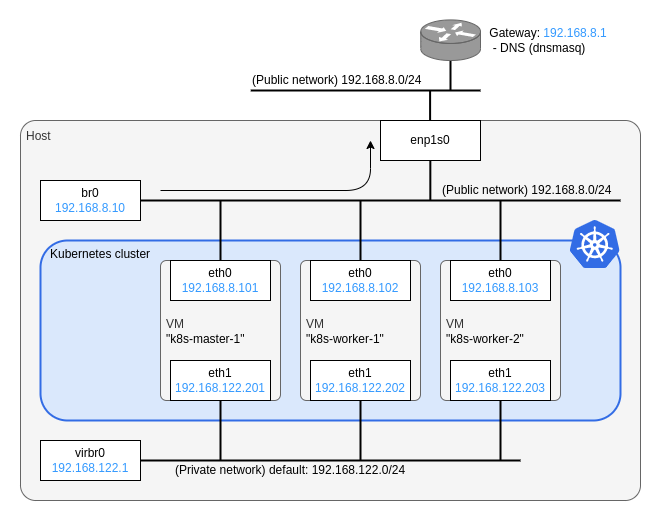

The diagram above was exported from draw.io. Its source (the exported page's mxGraphModel, read from the mxfile embedded in the PNG):
<mxGraphModel dx="892" dy="1952" grid="1" gridSize="10" guides="1" tooltips="1" connect="1" arrows="1" fold="1" page="1" pageScale="1" pageWidth="827" pageHeight="1169" background="#ffffff" math="0" shadow="0">
  <root>
    <mxCell id="0" />
    <mxCell id="1" parent="0" />
    <mxCell id="tG38XKXG_G4PrJlP_fJg-17" value="" style="rounded=0;whiteSpace=wrap;html=1;strokeColor=none;allowArrows=0;connectable=0;" parent="1" vertex="1">
      <mxGeometry y="-240" width="660" height="520" as="geometry" />
    </mxCell>
    <mxCell id="t6wVDE8ur3zb8HwKGCyu-32" value="Host" style="rounded=1;whiteSpace=wrap;html=1;strokeColor=#666666;strokeWidth=1;fillColor=#f5f5f5;fontColor=#333333;align=left;verticalAlign=top;spacingTop=2;spacingLeft=4;arcSize=4;connectable=0;allowArrows=0;" parent="1" vertex="1">
      <mxGeometry x="20" y="-120" width="620" height="380" as="geometry" />
    </mxCell>
    <mxCell id="20" value="Kubernetes cluster" style="rounded=1;whiteSpace=wrap;html=1;fillColor=#dae8fc;strokeColor=#326CE5;strokeWidth=2;align=left;verticalAlign=top;spacingLeft=8;" parent="1" vertex="1">
      <mxGeometry x="40" width="580" height="180" as="geometry" />
    </mxCell>
    <mxCell id="t6wVDE8ur3zb8HwKGCyu-33" value="VM&lt;br style=&quot;border-color: var(--border-color); color: rgb(0, 0, 0);&quot;&gt;&lt;span style=&quot;color: rgb(0, 0, 0);&quot;&gt;&quot;k8s-worker-1&quot;&lt;/span&gt;" style="rounded=1;whiteSpace=wrap;html=1;strokeColor=#666666;strokeWidth=1;fillColor=#f5f5f5;fontColor=#333333;align=left;verticalAlign=middle;spacingTop=2;spacingLeft=4;arcSize=5;" parent="1" vertex="1">
      <mxGeometry x="300" y="20" width="120" height="140" as="geometry" />
    </mxCell>
    <mxCell id="t6wVDE8ur3zb8HwKGCyu-34" value="VM&lt;br style=&quot;border-color: var(--border-color); color: rgb(0, 0, 0);&quot;&gt;&lt;span style=&quot;color: rgb(0, 0, 0);&quot;&gt;&quot;k8s-worker-2&quot;&lt;/span&gt;" style="rounded=1;whiteSpace=wrap;html=1;strokeColor=#666666;strokeWidth=1;fillColor=#f5f5f5;fontColor=#333333;align=left;verticalAlign=middle;spacingTop=2;spacingLeft=4;arcSize=5;" parent="1" vertex="1">
      <mxGeometry x="440" y="20" width="120" height="140" as="geometry" />
    </mxCell>
    <mxCell id="t6wVDE8ur3zb8HwKGCyu-30" value="VM&lt;br style=&quot;border-color: var(--border-color); color: rgb(0, 0, 0);&quot;&gt;&lt;span style=&quot;color: rgb(0, 0, 0);&quot;&gt;&quot;k8s-master-1&quot;&lt;/span&gt;" style="rounded=1;whiteSpace=wrap;html=1;strokeColor=#666666;strokeWidth=1;fillColor=#f5f5f5;fontColor=#333333;align=left;verticalAlign=middle;spacingTop=2;spacingLeft=4;arcSize=5;" parent="1" vertex="1">
      <mxGeometry x="160" y="20" width="120" height="140" as="geometry" />
    </mxCell>
    <mxCell id="CdVEtX-ss27-gKUcnOvj-5" value="eth1&lt;br&gt;&lt;font color=&quot;#3399ff&quot;&gt;192.168.122.201&lt;/font&gt;" style="rounded=0;whiteSpace=wrap;html=1;" parent="1" vertex="1">
      <mxGeometry x="170" y="120" width="100" height="40" as="geometry" />
    </mxCell>
    <mxCell id="CdVEtX-ss27-gKUcnOvj-11" value="eth1&lt;br&gt;&lt;font color=&quot;#3399ff&quot;&gt;192.168.122.202&lt;/font&gt;" style="rounded=0;whiteSpace=wrap;html=1;" parent="1" vertex="1">
      <mxGeometry x="310" y="120" width="100" height="40" as="geometry" />
    </mxCell>
    <mxCell id="CdVEtX-ss27-gKUcnOvj-13" value="eth1&lt;br&gt;&lt;font color=&quot;#3399ff&quot;&gt;192.168.122.203&lt;/font&gt;" style="rounded=0;whiteSpace=wrap;html=1;" parent="1" vertex="1">
      <mxGeometry x="450" y="120" width="100" height="40" as="geometry" />
    </mxCell>
    <mxCell id="_snxV2do2sWlrfjyquUq-4" value="&lt;font&gt;(Private network) default: 192.168.122.0/24&lt;/font&gt;" style="rounded=0;whiteSpace=wrap;html=1;strokeColor=none;fillColor=none;fontColor=default;" parent="1" vertex="1">
      <mxGeometry x="170" y="220" width="240" height="20" as="geometry" />
    </mxCell>
    <mxCell id="5" style="edgeStyle=orthogonalEdgeStyle;rounded=0;orthogonalLoop=1;jettySize=auto;html=1;strokeColor=default;fontColor=#3399FF;endArrow=none;endFill=0;strokeWidth=2;exitX=1;exitY=0.5;exitDx=0;exitDy=0;" parent="1" source="u4R6TUbmXpz0FgdjJEV8-20" edge="1">
      <mxGeometry relative="1" as="geometry">
        <mxPoint x="520" y="220" as="targetPoint" />
        <mxPoint x="170" y="220" as="sourcePoint" />
      </mxGeometry>
    </mxCell>
    <mxCell id="17" value="" style="sketch=0;aspect=fixed;html=1;points=[];align=center;image;fontSize=12;image=img/lib/mscae/Kubernetes.svg;" parent="1" vertex="1">
      <mxGeometry x="569.74" y="-20" width="50" height="48" as="geometry" />
    </mxCell>
    <mxCell id="t6wVDE8ur3zb8HwKGCyu-29" style="edgeStyle=orthogonalEdgeStyle;rounded=0;orthogonalLoop=1;jettySize=auto;html=1;exitX=0.5;exitY=1;exitDx=0;exitDy=0;strokeWidth=2;endArrow=none;endFill=0;" parent="1" edge="1">
      <mxGeometry relative="1" as="geometry">
        <mxPoint x="220" y="220" as="targetPoint" />
        <mxPoint x="220" y="160" as="sourcePoint" />
      </mxGeometry>
    </mxCell>
    <mxCell id="t6wVDE8ur3zb8HwKGCyu-28" style="edgeStyle=orthogonalEdgeStyle;rounded=0;orthogonalLoop=1;jettySize=auto;html=1;exitX=0.5;exitY=1;exitDx=0;exitDy=0;strokeWidth=2;endArrow=none;endFill=0;" parent="1" edge="1">
      <mxGeometry relative="1" as="geometry">
        <mxPoint x="360" y="220" as="targetPoint" />
        <mxPoint x="360" y="160" as="sourcePoint" />
      </mxGeometry>
    </mxCell>
    <mxCell id="t6wVDE8ur3zb8HwKGCyu-27" style="edgeStyle=orthogonalEdgeStyle;rounded=0;orthogonalLoop=1;jettySize=auto;html=1;exitX=0.5;exitY=1;exitDx=0;exitDy=0;strokeWidth=2;endArrow=none;endFill=0;" parent="1" edge="1">
      <mxGeometry relative="1" as="geometry">
        <mxPoint x="500" y="220" as="targetPoint" />
        <mxPoint x="500" y="160" as="sourcePoint" />
      </mxGeometry>
    </mxCell>
    <mxCell id="08cFo1T4mcNns2BE7MgR-20" value="" style="endArrow=classic;html=1;rounded=1;endSize=6;jumpSize=6;strokeWidth=1;arcSize=50;" parent="1" edge="1">
      <mxGeometry width="50" height="50" relative="1" as="geometry">
        <mxPoint x="160" y="-50" as="sourcePoint" />
        <mxPoint x="370" y="-100" as="targetPoint" />
        <Array as="points">
          <mxPoint x="370" y="-50" />
        </Array>
      </mxGeometry>
    </mxCell>
    <mxCell id="epAChkfYRrpUBfoZVf0N-30" style="edgeStyle=orthogonalEdgeStyle;rounded=0;orthogonalLoop=1;jettySize=auto;html=1;exitX=0.5;exitY=1;exitDx=0;exitDy=0;strokeWidth=2;endArrow=none;endFill=0;" parent="1" edge="1">
      <mxGeometry relative="1" as="geometry">
        <mxPoint x="429.6" y="-120" as="targetPoint" />
        <mxPoint x="429.6" y="-150" as="sourcePoint" />
      </mxGeometry>
    </mxCell>
    <mxCell id="epAChkfYRrpUBfoZVf0N-31" style="edgeStyle=orthogonalEdgeStyle;rounded=0;orthogonalLoop=1;jettySize=auto;html=1;strokeWidth=2;endArrow=none;endFill=0;" parent="1" edge="1">
      <mxGeometry relative="1" as="geometry">
        <mxPoint x="250.26" y="-150" as="targetPoint" />
        <mxPoint x="480" y="-150" as="sourcePoint" />
      </mxGeometry>
    </mxCell>
    <mxCell id="epAChkfYRrpUBfoZVf0N-32" value="&lt;font&gt;(Public&amp;nbsp;network) 192.168.8.0/24&lt;br&gt;&lt;/font&gt;" style="rounded=0;whiteSpace=wrap;html=1;strokeColor=none;fillColor=none;fontColor=default;align=left;" parent="1" vertex="1">
      <mxGeometry x="250.26" y="-170" width="179.74" height="20" as="geometry" />
    </mxCell>
    <mxCell id="epAChkfYRrpUBfoZVf0N-33" style="edgeStyle=orthogonalEdgeStyle;rounded=0;orthogonalLoop=1;jettySize=auto;html=1;exitX=0.5;exitY=1;exitDx=0;exitDy=0;strokeWidth=2;endArrow=none;endFill=0;" parent="1" edge="1">
      <mxGeometry relative="1" as="geometry">
        <mxPoint x="450" y="-150" as="targetPoint" />
        <mxPoint x="450" y="-180" as="sourcePoint" />
      </mxGeometry>
    </mxCell>
    <mxCell id="epAChkfYRrpUBfoZVf0N-34" value="&lt;div style=&quot;&quot;&gt;&lt;span style=&quot;background-color: initial;&quot;&gt;&lt;font color=&quot;#000000&quot;&gt;&amp;nbsp;Gateway: &lt;/font&gt;&lt;font color=&quot;#3399ff&quot;&gt;192.168.8.1&lt;/font&gt;&lt;/span&gt;&lt;/div&gt;&lt;div style=&quot;&quot;&gt;&lt;span style=&quot;background-color: initial;&quot;&gt;&lt;font color=&quot;#000000&quot;&gt;&amp;nbsp; - DNS (dnsmasq)&lt;/font&gt;&lt;/span&gt;&lt;/div&gt;" style="shape=mxgraph.cisco.routers.router;html=1;pointerEvents=1;dashed=0;fillColor=#999999;strokeColor=#666666;strokeWidth=1;verticalLabelPosition=middle;verticalAlign=middle;align=left;outlineConnect=0;fontColor=#333333;labelPosition=right;spacingLeft=4;" parent="1" vertex="1">
      <mxGeometry x="420.26" y="-220.59000000000003" width="59.74" height="40.59" as="geometry" />
    </mxCell>
    <mxCell id="epAChkfYRrpUBfoZVf0N-37" value="enp1s0" style="rounded=0;whiteSpace=wrap;html=1;" parent="1" vertex="1">
      <mxGeometry x="380" y="-120" width="100" height="40" as="geometry" />
    </mxCell>
    <mxCell id="epAChkfYRrpUBfoZVf0N-38" value="eth0&lt;br&gt;&lt;font color=&quot;#3399ff&quot;&gt;192.168.8.101&lt;/font&gt;" style="rounded=0;whiteSpace=wrap;html=1;" parent="1" vertex="1">
      <mxGeometry x="170" y="20" width="100" height="40" as="geometry" />
    </mxCell>
    <mxCell id="epAChkfYRrpUBfoZVf0N-39" value="eth0&lt;br&gt;&lt;font color=&quot;#3399ff&quot;&gt;192.168.8.102&lt;/font&gt;" style="rounded=0;whiteSpace=wrap;html=1;" parent="1" vertex="1">
      <mxGeometry x="310" y="20" width="100" height="40" as="geometry" />
    </mxCell>
    <mxCell id="epAChkfYRrpUBfoZVf0N-40" value="eth0&lt;br&gt;&lt;font color=&quot;#3399ff&quot;&gt;192.168.8.103&lt;/font&gt;" style="rounded=0;whiteSpace=wrap;html=1;" parent="1" vertex="1">
      <mxGeometry x="450" y="20" width="100" height="40" as="geometry" />
    </mxCell>
    <mxCell id="epAChkfYRrpUBfoZVf0N-74" style="edgeStyle=orthogonalEdgeStyle;rounded=0;orthogonalLoop=1;jettySize=auto;html=1;exitX=0.5;exitY=1;exitDx=0;exitDy=0;strokeWidth=2;endArrow=none;endFill=0;entryX=0.5;entryY=0;entryDx=0;entryDy=0;" parent="1" target="epAChkfYRrpUBfoZVf0N-38" edge="1">
      <mxGeometry relative="1" as="geometry">
        <mxPoint x="220" as="targetPoint" />
        <mxPoint x="220" y="-40" as="sourcePoint" />
      </mxGeometry>
    </mxCell>
    <mxCell id="epAChkfYRrpUBfoZVf0N-75" style="edgeStyle=orthogonalEdgeStyle;rounded=0;orthogonalLoop=1;jettySize=auto;html=1;exitX=0.5;exitY=1;exitDx=0;exitDy=0;strokeWidth=2;endArrow=none;endFill=0;entryX=0.5;entryY=0;entryDx=0;entryDy=0;" parent="1" target="epAChkfYRrpUBfoZVf0N-39" edge="1">
      <mxGeometry relative="1" as="geometry">
        <mxPoint x="360" as="targetPoint" />
        <mxPoint x="360" y="-40" as="sourcePoint" />
      </mxGeometry>
    </mxCell>
    <mxCell id="epAChkfYRrpUBfoZVf0N-76" style="edgeStyle=orthogonalEdgeStyle;rounded=0;orthogonalLoop=1;jettySize=auto;html=1;exitX=0.5;exitY=1;exitDx=0;exitDy=0;strokeWidth=2;endArrow=none;endFill=0;entryX=0.5;entryY=0;entryDx=0;entryDy=0;" parent="1" target="epAChkfYRrpUBfoZVf0N-40" edge="1">
      <mxGeometry relative="1" as="geometry">
        <mxPoint x="500" as="targetPoint" />
        <mxPoint x="500" y="-40" as="sourcePoint" />
      </mxGeometry>
    </mxCell>
    <mxCell id="epAChkfYRrpUBfoZVf0N-79" style="edgeStyle=orthogonalEdgeStyle;rounded=0;orthogonalLoop=1;jettySize=auto;html=1;strokeColor=default;fontColor=#3399FF;endArrow=none;endFill=0;strokeWidth=2;exitX=1;exitY=0.5;exitDx=0;exitDy=0;" parent="1" source="epAChkfYRrpUBfoZVf0N-81" edge="1">
      <mxGeometry relative="1" as="geometry">
        <mxPoint x="620" y="-40" as="targetPoint" />
        <mxPoint x="150" y="-40" as="sourcePoint" />
      </mxGeometry>
    </mxCell>
    <mxCell id="epAChkfYRrpUBfoZVf0N-81" value="br0&lt;br&gt;&lt;font color=&quot;#3399ff&quot;&gt;192.168.8.10&lt;/font&gt;" style="rounded=0;whiteSpace=wrap;html=1;" parent="1" vertex="1">
      <mxGeometry x="40" y="-60" width="100" height="40" as="geometry" />
    </mxCell>
    <mxCell id="epAChkfYRrpUBfoZVf0N-82" style="edgeStyle=orthogonalEdgeStyle;rounded=0;orthogonalLoop=1;jettySize=auto;html=1;exitX=0.5;exitY=0;exitDx=0;exitDy=0;strokeColor=default;fontColor=#3399FF;endArrow=none;endFill=0;strokeWidth=2;" parent="1" edge="1">
      <mxGeometry relative="1" as="geometry">
        <mxPoint x="429.83" y="-80" as="targetPoint" />
        <mxPoint x="429.83" y="-40" as="sourcePoint" />
      </mxGeometry>
    </mxCell>
    <mxCell id="c5To80FFxX1rhIWdDL5I-20" value="&lt;font&gt;(Public network) 192.168.8.0/24&lt;br&gt;&lt;/font&gt;" style="rounded=0;whiteSpace=wrap;html=1;strokeColor=none;fillColor=none;fontColor=default;align=left;" parent="1" vertex="1">
      <mxGeometry x="440" y="-60" width="179.74" height="20" as="geometry" />
    </mxCell>
    <mxCell id="u4R6TUbmXpz0FgdjJEV8-20" value="virbr0&lt;br&gt;&lt;font color=&quot;#3399ff&quot;&gt;192.168.122.1&lt;/font&gt;" style="rounded=0;whiteSpace=wrap;html=1;" parent="1" vertex="1">
      <mxGeometry x="40" y="200" width="100" height="40" as="geometry" />
    </mxCell>
  </root>
</mxGraphModel>